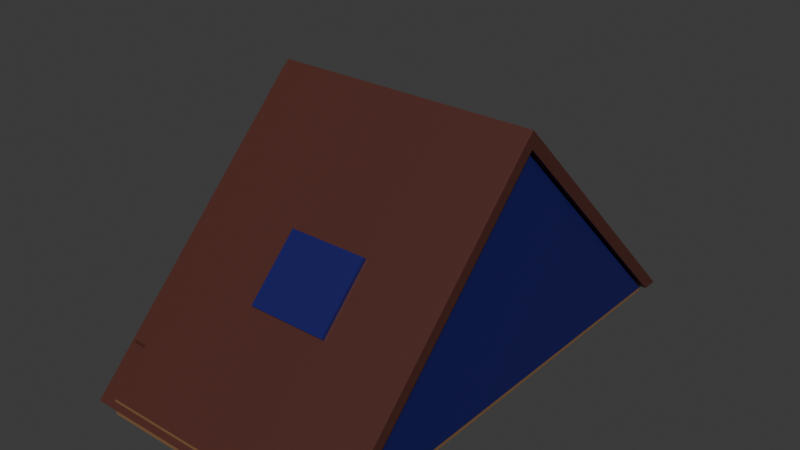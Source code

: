 # Source: PlayerCabin.blend  (saved by Blender 4.1.24; exported with 4.5.12 LTS)
import bpy
from mathutils import Matrix  # noqa: F401  (used for matrix-valued properties, if any)

bpy.ops.wm.read_factory_settings(use_empty=True)
scene = bpy.context.scene
scene.name = 'Scene'

# ---- collections
col_collection = bpy.data.collections.new('Collection'); scene.collection.children.link(col_collection)

# ---- materials (node trees are filled in below, after node groups)
mat_wood = bpy.data.materials.new('Wood')
mat_roof = bpy.data.materials.new('Roof')
mat_solar_panel = bpy.data.materials.new('Solar panel')

# ---- material node trees
mat_wood.use_nodes = True; mat_wood.node_tree.nodes.clear()
_N = mat_wood.node_tree.nodes; _L = mat_wood.node_tree.links
n0 = _N.new('ShaderNodeBsdfPrincipled'); n0.name = 'Principled BSDF'; n0.location = (-179, 452)
n0.inputs[0].default_value = (0.2264, 0.1187, 0.05114, 1.0)
n1 = _N.new('ShaderNodeOutputMaterial'); n1.name = 'Material Output'; n1.location = (190, 461)
_L.new(n0.outputs[0], n1.inputs[0])
n1.is_active_output = True
mat_roof.use_nodes = True; mat_roof.node_tree.nodes.clear()
_N = mat_roof.node_tree.nodes; _L = mat_roof.node_tree.links
n0 = _N.new('ShaderNodeBsdfPrincipled'); n0.name = 'Principled BSDF'; n0.location = (10, 300)
n0.inputs[0].default_value = (0.08066, 0.02271, 0.01674, 1.0)
n1 = _N.new('ShaderNodeOutputMaterial'); n1.name = 'Material Output'; n1.location = (300, 300)
_L.new(n0.outputs[0], n1.inputs[0])
n1.is_active_output = True
mat_solar_panel.use_nodes = True; mat_solar_panel.node_tree.nodes.clear()
_N = mat_solar_panel.node_tree.nodes; _L = mat_solar_panel.node_tree.links
n0 = _N.new('ShaderNodeBsdfPrincipled'); n0.name = 'Principled BSDF'; n0.location = (10, 300)
n0.inputs[0].default_value = (0.00693, 0.006503, 0.1181, 1.0)
n1 = _N.new('ShaderNodeOutputMaterial'); n1.name = 'Material Output'; n1.location = (300, 300)
_L.new(n0.outputs[0], n1.inputs[0])
n1.is_active_output = True

# ---- world
world_world = bpy.data.worlds.new('World'); scene.world = world_world
world_world.use_nodes = True; world_world.node_tree.nodes.clear()
_N = world_world.node_tree.nodes; _L = world_world.node_tree.links
n0 = _N.new('ShaderNodeOutputWorld'); n0.name = 'World Output'; n0.location = (300, 300)
n1 = _N.new('ShaderNodeBackground'); n1.name = 'Background'; n1.location = (10, 300)
n1.inputs[0].default_value = (0.05088, 0.05088, 0.05088, 1.0)
_L.new(n1.outputs[0], n0.inputs[0])
n0.is_active_output = True
world_world.color = (0.05088, 0.05088, 0.05088)
world_world.use_sun_shadow = False
world_world.sun_shadow_jitter_overblur = 0.0

# ---- meshes
me_cube = bpy.data.meshes.new('Cube')
me_cube.from_pydata([(-1.0, -1.0, -1.0), (-1.0, -1.0, 1.0), (-1.0, 1.0, -1.0), (-1.0, 1.0, 1.0), (1.0, -1.0, -1.0), (1.0, -1.0, 1.0), (1.0, 1.0, -1.0), (1.0, 1.0, 1.0), (0.7937, 0.9576, 0.3401), (-1.106, 0.7626, 6.399), (1.04, 0.9576, 0.3401), (-1.106, 0.6395, 9.933), (-1.106, 0.5193, 13.16), (-1.106, 0.3964, 16.58), (-1.106, 0.2784, 20.47), (-1.106, 0.1567, 23.96), (-1.106, -0.05945, 8.112), (-1.106, 0.0495, 28.28), (-1.106, 0.02694, 8.112), (-1.106, 0.02694, 29.9), (-1.106, -0.08443, 26.82), (-1.106, -0.1818, 23.96), (-1.106, -0.2819, 19.79), (-1.106, -0.3917, 16.22), (-1.106, -0.5115, 13.16), (-1.106, -0.8482, 5.99), (1.082, -0.02132, 32.17), (-1.106, -0.6232, 9.933), (-1.106, -0.7618, 5.99), (1.082, 0.01421, 33.31), (-1.135, -0.01022, 32.66), (-1.003, -0.8482, 5.99), (-1.072, 0.9576, 0.3401), (-1.135, -0.02132, 32.17), (-1.135, 0.02532, 31.52), (-0.8255, 0.9576, 0.3401), (-1.135, 0.01421, 33.31), (1.082, -0.01022, 32.66), (1.082, 0.02532, 31.52), (-1.072, -0.9444, 0.3401), (-1.072, 0.006591, 30.92), (-0.8255, 0.006591, 30.92), (-0.8255, -0.9444, 0.3401), (1.082, -0.008148, 32.6), (-1.135, -0.008148, 32.6), (-1.09, 0.01214, 31.1), (-1.135, 0.01214, 31.1), (1.082, 0.01214, 31.1), (-1.072, -0.8482, 0.3401), (-1.072, -0.8482, 3.435), (-1.072, -0.7618, 5.99), (-1.072, -0.7687, 5.99), (-1.072, -0.7618, 0.3401), (-1.003, -0.7618, 0.3401), (-1.003, -0.8482, 0.3401), (-1.106, -0.8398, 5.99), (-1.106, -0.8482, 5.72), (-1.003, -0.8398, 5.99), (-1.003, -0.8482, 5.72), (-1.106, -0.8482, 3.435), (-1.106, -0.7687, 5.99), (-1.072, -0.6461, 9.933), (-1.072, -0.7096, 7.892), (-1.072, -0.6232, 0.3401), (-1.072, -0.7096, 0.3401), (-1.072, -0.6232, 9.933), (-1.003, -0.7096, 0.3401), (-1.003, -0.6232, 0.3401), (-1.106, -0.7096, 7.892), (-1.106, -0.6461, 9.933), (-1.072, -0.5458, 13.16), (-1.072, -0.5978, 11.48), (-1.072, -0.5115, 0.3401), (-1.072, -0.5978, 0.3401), (-1.072, -0.5115, 13.16), (-1.003, -0.5115, 0.3401), (-1.003, -0.5978, 0.3401), (-1.106, -0.5978, 11.48), (-1.106, -0.5458, 13.16), (-1.072, -0.4781, 15.34), (-1.072, -0.4504, 16.22), (-1.072, -0.3917, 0.3401), (-1.072, -0.4781, 0.3401), (-1.072, -0.3917, 16.22), (-1.003, -0.4781, 0.3401), (-1.003, -0.3917, 0.3401), (-1.106, -0.4781, 15.34), (-1.106, -0.4504, 16.22), (-1.072, -0.3395, 19.79), (-1.072, -0.3683, 18.86), (-1.072, -0.2819, 0.3401), (-1.072, -0.3683, 0.3401), (-1.072, -0.2819, 19.79), (-1.003, -0.2819, 0.3401), (-1.003, -0.3683, 0.3401), (-1.106, -0.3683, 18.86), (-1.106, -0.3395, 19.79), (-1.072, -0.2682, 22.08), (-1.072, -0.1818, 23.96), (-1.072, -0.2097, 23.96), (-1.072, -0.1818, 0.3401), (-1.072, -0.2682, 0.3401), (-1.003, -0.2682, 0.3401), (-1.003, -0.1818, 0.3401), (-1.106, -0.2682, 22.08), (-1.106, -0.2097, 23.96), (-1.072, -0.121, 26.82), (-1.072, -0.1708, 25.21), (-1.072, -0.08443, 0.3401), (-1.072, -0.1708, 0.3401), (-1.072, -0.08443, 26.82), (-1.003, -0.08443, 0.3401), (-1.003, -0.1708, 0.3401), (-1.106, -0.1708, 25.21), (-1.106, -0.121, 26.82), (-1.072, -0.02508, 29.9), (-1.072, -0.05945, 28.79), (-1.072, 0.02694, 8.112), (-1.072, -0.05945, 8.112), (-1.072, 0.02694, 29.9), (-1.106, -0.05945, 28.79), (-1.106, -0.02508, 29.9), (-1.072, 0.1359, 26.76), (-1.072, 0.08849, 28.28), (-1.072, 0.0495, 28.28), (-1.072, 0.1359, 0.3401), (-1.072, 0.0495, 0.3401), (-1.003, 0.1359, 26.76), (-1.003, 0.08849, 28.28), (-1.003, 0.1359, 0.3401), (-1.003, 0.0495, 0.3401), (-1.106, 0.1359, 27.12), (-1.106, 0.0996, 28.28), (-1.094, 0.0996, 28.28), (-1.003, 0.0996, 28.28), (-1.003, 0.1359, 27.12), (-1.072, 0.2431, 0.3401), (-1.072, 0.1567, 0.3401), (-1.072, 0.2431, 23.31), (-1.072, 0.2229, 23.96), (-1.072, 0.1567, 23.96), (-1.003, 0.2229, 23.96), (-1.003, 0.2431, 23.31), (-1.003, 0.1567, 0.3401), (-1.003, 0.2431, 0.3401), (-1.106, 0.2431, 23.67), (-1.106, 0.234, 23.96), (-1.003, 0.234, 23.96), (-1.003, 0.2431, 23.67), (-1.072, 0.3648, 0.3401), (-1.072, 0.2784, 0.3401), (-1.072, 0.2784, 20.47), (-1.072, 0.3648, 19.4), (-1.072, 0.3316, 20.47), (-1.003, 0.3316, 20.47), (-1.003, 0.3648, 19.4), (-1.003, 0.3648, 0.3401), (-1.003, 0.2784, 0.3401), (-1.106, 0.3648, 19.76), (-1.106, 0.3428, 20.47), (-1.003, 0.3428, 20.47), (-1.003, 0.3648, 19.76), (-1.072, 0.4828, 0.3401), (-1.072, 0.3964, 0.3401), (-1.072, 0.4828, 15.61), (-1.072, 0.4526, 16.58), (-1.072, 0.3964, 16.58), (-1.003, 0.4526, 16.58), (-1.003, 0.4828, 15.61), (-1.003, 0.4828, 0.3401), (-1.003, 0.3964, 0.3401), (-1.106, 0.4828, 15.96), (-1.106, 0.4637, 16.58), (-1.003, 0.4637, 16.58), (-1.003, 0.4828, 15.96), (-1.072, 0.6057, 0.3401), (-1.072, 0.5193, 0.3401), (-1.072, 0.6057, 11.66), (-1.072, 0.5589, 13.16), (-1.072, 0.5193, 13.16), (-1.003, 0.5589, 13.16), (-1.003, 0.6057, 11.66), (-1.003, 0.6057, 0.3401), (-1.003, 0.5193, 0.3401), (-1.106, 0.6057, 12.01), (-1.106, 0.57, 13.16), (-1.003, 0.57, 13.16), (-1.003, 0.6057, 12.01), (-1.072, 0.7259, 0.3401), (-1.072, 0.6395, 0.3401), (-1.072, 0.6593, 9.933), (-1.072, 0.6395, 9.933), (-1.072, 0.7259, 7.791), (-1.003, 0.7259, 7.791), (-1.003, 0.6593, 9.933), (-1.003, 0.6395, 0.3401), (-1.003, 0.7259, 0.3401), (-1.106, 0.7259, 8.148), (-1.106, 0.6704, 9.933), (-1.003, 0.6704, 9.933), (-1.003, 0.7259, 8.148), (-1.072, 0.849, 0.3401), (-1.072, 0.7626, 0.3401), (-1.072, 0.7692, 6.399), (-1.072, 0.7626, 6.399), (-1.072, 0.849, 3.832), (-1.003, 0.7692, 6.399), (-1.003, 0.849, 3.832), (-1.003, 0.849, 0.3401), (-1.003, 0.7626, 0.3401), (-1.106, 0.849, 4.189), (-1.106, 0.7803, 6.399), (-1.003, 0.7803, 6.399), (-1.003, 0.849, 4.189), (0.7937, -0.9444, 0.3401), (1.04, -0.9444, 0.3401), (0.7937, 0.006591, 30.92), (1.04, 0.006591, 30.92), (-1.149, -0.1543, 11.46), (-1.149, 0.1117, 11.46), (-1.046, -0.1543, 11.46), (-1.046, 0.1117, 11.46), (0.3769, -0.6446, 12.99), (0.3775, -0.4272, 19.98), (-0.2806, -0.6442, 12.99), (-0.2801, -0.4268, 19.98), (0.377, -0.6008, 11.58), (0.3776, -0.3834, 18.57), (-0.2805, -0.6003, 11.58), (-0.28, -0.383, 18.57), (0.3775, 0.6124, 11.58), (0.3769, 0.395, 18.57), (-0.2801, 0.6128, 11.58), (-0.2806, 0.3955, 18.57), (0.3776, 0.6563, 12.99), (0.377, 0.4389, 19.98), (-0.28, 0.6567, 12.99), (-0.2805, 0.4393, 19.98), (1.082, -0.9471, 0.2554), (1.042, -0.9471, 0.2554), (1.082, -1.018, 0.2554), (0.8051, -0.9471, 0.2554), (-0.7496, -0.9471, 0.2554), (-1.074, -0.9471, 0.2554), (-1.003, 0.4507, 0.2554), (-1.003, 0.3964, 0.2554), (-1.003, -0.1818, 0.2554), (-1.003, -0.2682, 0.2554), (-1.003, -0.4781, 0.2554), (-1.131, -1.018, 0.2554), (-1.003, 0.2784, 0.2554), (-1.003, -0.3917, 0.2554), (-1.003, -0.2819, 0.2554), (-1.003, -0.1708, 0.2554), (-1.003, 0.0495, 0.2554), (-1.003, 0.128, 0.2554), (-1.003, 0.1359, 0.2554), (-1.003, -0.08443, 0.2554), (-1.003, 0.1567, 0.2554), (-1.003, 0.2397, 0.2554), (-1.003, 0.3648, 0.2554), (-1.003, 0.2431, 0.2554), (-1.003, -0.8482, 0.2554), (-1.003, -0.7618, 0.2554), (-1.003, -0.7096, 0.2554), (-1.003, -0.6232, 0.2554), (-1.003, -0.5978, 0.2554), (-1.003, -0.5115, 0.2554), (-1.003, -0.3683, 0.2554), (-1.106, 0.4828, 0.2554), (-1.106, 0.0495, 0.2554), (-1.106, 0.3964, 0.2554), (-1.106, -0.1708, 0.2554), (-1.046, 0.1117, 0.2554), (-1.046, -0.1543, 0.2554), (-1.149, -0.1543, 0.2554), (-1.149, 0.1117, 0.2554), (-1.106, -0.5978, 0.2554), (-1.106, -0.7618, 0.2554), (-1.123, -0.9471, 0.2554), (-1.135, -1.018, 0.2554), (-1.135, -1.018, 0.2554), (-1.106, 0.1638, 0.2554), (-1.106, 0.1567, 0.2554), (-1.106, 0.2431, 0.2554), (-1.135, -0.9471, 0.2554), (-1.106, 0.1359, 0.2554), (-1.106, 0.3648, 0.2554), (-1.106, 0.2784, 0.2554), (-1.106, -0.08443, 0.2554), (-1.106, -0.1818, 0.2554), (-1.106, -0.2682, 0.2554), (-1.106, -0.2819, 0.2554), (-1.106, -0.3683, 0.2554), (-1.106, -0.3917, 0.2554), (-1.106, -0.4781, 0.2554), (-1.106, -0.5115, 0.2554), (-1.13, -0.9471, 0.2554), (-1.106, -0.6232, 0.2554), (-1.127, -0.9471, 0.2554), (-1.106, -0.7096, 0.2554), (-1.106, -0.8482, 0.2554), (1.082, 1.042, 0.2554), (1.082, 0.9714, 0.2554), (0.5363, 0.9714, 0.2554), (-1.135, 1.042, 0.2554), (-1.003, 0.4828, 0.2554), (-1.003, 0.5193, 0.2554), (-1.003, 0.6057, 0.2554), (-1.003, 0.849, 0.2554), (-1.003, 0.7626, 0.2554), (-1.003, 0.7259, 0.2554), (-1.106, 0.6057, 0.2554), (-1.003, 0.6395, 0.2554), (-1.003, 0.7169, 0.2554), (-1.106, 0.7259, 0.2554), (-1.106, 0.849, 0.2554), (-1.106, 0.6395, 0.2554), (-1.106, 0.7626, 0.2554), (-1.106, 0.5193, 0.2554), (-1.135, 0.9714, 0.2554)], [], [(0, 1, 3, 2), (2, 3, 7, 6), (6, 7, 5, 4), (4, 5, 1, 0), (2, 6, 4, 0), (7, 3, 1, 5), (39, 49, 48), (189, 175, 177, 190, 191), (202, 188, 192, 203, 204), (32, 201, 205), (179, 176, 162, 164, 178), (166, 163, 149, 152, 165), (151, 150, 136, 138, 153), (140, 137, 125, 122, 139), (119, 115, 40, 123, 124, 126, 108, 110, 106, 116, 118, 117), (107, 109, 100, 98, 99), (97, 101, 90, 92, 88), (89, 91, 81, 83, 80), (79, 82, 72, 74, 70), (71, 73, 63, 65, 61), (62, 64, 52, 50, 51), (203, 192, 193, 194, 190, 177, 181, 180, 178, 164, 168, 167, 165, 152, 155, 154, 153, 138, 142, 141, 139, 122, 127, 128, 123, 40, 41, 35, 32, 205, 207, 206), (42, 35, 41), (201, 32, 35, 42, 39, 48, 54, 53, 52, 64, 66, 67, 63, 73, 76, 75, 72, 82, 84, 85, 81, 91, 94, 93, 90, 101, 102, 103, 100, 109, 112, 111, 108, 126, 130, 129, 125, 137, 143, 144, 136, 150, 157, 156, 149, 163, 170, 169, 162, 176, 183, 182, 175, 189, 195, 196, 188, 202, 209, 208), (33, 46, 285, 281, 280, 30, 44), (33, 44, 34, 46), (30, 37, 43, 44), (47, 38, 43, 26), (58, 56, 249, 240, 37, 30, 55, 57), (30, 280, 249, 56, 55), (113, 107, 99, 105, 104, 97, 88, 96, 95, 89, 80, 87, 86, 79, 70, 78, 77, 71, 61, 69, 68, 62, 51, 60, 59, 49, 39, 243, 279, 299, 297, 285, 46, 45, 40, 115, 121, 120, 116, 106, 114), (47, 238, 239, 215, 217), (38, 47, 303, 302, 29, 43), (43, 29, 36, 44), (133, 45, 46, 132), (132, 46, 320, 304, 303, 47, 45, 133, 134, 135, 147, 148, 160, 161, 173, 174, 186, 187, 199, 200, 212, 213, 210, 211, 197, 198, 184, 185, 171, 172, 158, 159, 145, 146, 131), (212, 200, 197, 211), (199, 187, 184, 198), (186, 174, 171, 185), (173, 161, 158, 172), (160, 148, 145, 159), (147, 135, 131, 146), (36, 29, 302, 305), (59, 60, 28, 278, 301), (55, 56, 25), (52, 53, 263, 278, 28, 50), (31, 58, 57), (54, 262, 263, 53), (58, 31, 25, 56), (48, 49, 59, 301, 262, 54), (55, 25, 31, 57), (51, 50, 28, 60), (68, 69, 27, 298, 300), (63, 67, 265, 298, 27, 65), (66, 264, 265, 67), (64, 62, 68, 300, 264, 66), (61, 65, 27, 69), (78, 24, 296, 277, 77), (72, 75, 267, 296, 24, 74), (76, 266, 267, 75), (73, 71, 77, 277, 266, 76), (74, 24, 78, 70), (86, 87, 23, 294, 295), (81, 85, 251, 294, 23, 83), (84, 248, 251, 85), (82, 79, 86, 295, 248, 84), (80, 83, 23, 87), (96, 22, 292, 293, 95), (90, 93, 252, 292, 22, 92), (94, 268, 252, 93), (91, 89, 95, 293, 268, 94), (88, 92, 22, 96), (105, 21, 290, 291, 104), (100, 103, 246, 290, 21, 98), (102, 247, 246, 103), (101, 97, 104, 291, 247, 102), (99, 98, 21, 105), (113, 114, 20, 289, 272), (108, 111, 257, 289, 20, 110), (112, 253, 257, 111), (109, 107, 113, 272, 253, 112), (106, 110, 20, 114), (121, 19, 18, 16, 120), (18, 19, 119, 117), (120, 16, 118, 116), (118, 16, 18, 117), (115, 119, 19, 121), (132, 131, 286, 270, 17), (131, 135, 127, 122, 125, 129, 256, 286), (128, 127, 135, 134), (130, 254, 255, 256, 129), (126, 124, 17, 270, 254, 130), (17, 124, 123, 128, 134, 133, 132), (146, 145, 284, 282, 283, 15), (145, 148, 142, 138, 136, 144, 261, 284), (148, 147, 141, 142), (143, 258, 259, 261, 144), (137, 140, 15, 283, 258, 143), (146, 15, 140, 139, 141, 147), (158, 287, 288, 14, 159), (158, 161, 155, 152, 149, 156, 260, 287), (161, 160, 154, 155), (157, 250, 260, 156), (150, 151, 14, 288, 250, 157), (159, 14, 151, 153, 154, 160), (171, 269, 271, 13, 172), (171, 174, 168, 164, 162, 169, 306, 269), (167, 168, 174, 173), (170, 245, 244, 306, 169), (163, 166, 13, 271, 245, 170), (172, 13, 166, 165, 167, 173), (184, 187, 181, 177, 175, 182, 308, 312), (187, 186, 180, 181), (183, 307, 308, 182), (176, 179, 12, 319, 307, 183), (185, 12, 179, 178, 180, 186), (197, 200, 193, 192, 188, 196, 311, 315), (194, 193, 200, 199), (195, 313, 314, 311, 196), (191, 11, 317, 313, 195, 189), (198, 11, 191, 190, 194, 199), (213, 207, 205, 201, 208, 309, 316, 210), (213, 212, 206, 207), (209, 310, 309, 208), (204, 9, 318, 310, 209, 202), (211, 9, 204, 203, 206, 212), (8, 214, 216), (10, 8, 216, 217), (215, 10, 217), (214, 8, 10, 215), (221, 219, 218, 220), (222, 223, 225, 224), (224, 225, 229, 228), (228, 229, 227, 226), (226, 227, 223, 222), (224, 228, 226, 222), (229, 225, 223, 227), (230, 231, 233, 232), (232, 233, 237, 236), (236, 237, 235, 234), (234, 235, 231, 230), (232, 236, 234, 230), (237, 233, 231, 235), (274, 273, 221, 220), (316, 318, 9, 211, 210), (305, 320, 46, 34, 44, 36), (281, 285, 297, 299, 279, 243, 242, 241, 239, 238, 240, 249, 280), (295, 294, 251, 248), (293, 292, 252, 268), (291, 290, 246, 247), (267, 266, 277, 296), (265, 264, 300, 298), (263, 262, 301, 278), (271, 269, 306, 244, 245), (319, 312, 308, 307), (317, 315, 311, 314, 313), (318, 316, 309, 310), (320, 305, 302, 303, 304), (260, 250, 288, 287), (261, 259, 258, 283, 282, 284), (240, 238, 47, 26, 43, 37), (275, 274, 220, 218), (273, 276, 219, 221), (315, 317, 11, 198, 197), (312, 319, 12, 185, 184), (239, 241, 242, 243, 39, 42, 41, 40, 45, 47, 217, 216, 214, 215), (276, 275, 218, 219)])
me_cube.polygons.foreach_set('material_index', [0, 0, 0, 0, 0, 0, 0, 0, 0, 0, 0, 0, 0, 0, 0, 0, 0, 0, 0, 0, 0, 0, 0, 25441, 1, 1, 1, 1, 1, 1, 1, 1, 1, 1, 1, 1, 1, 1, 1, 1, 1, 1, 1, 1, 1, 1, 1, 1, 1, 1, 1, 1, 1, 1, 1, 1, 1, 1, 1, 1, 1, 1, 1, 1, 1, 1, 1, 1, 1, 1, 1, 1, 1, 1, 1, 1, 1, 1, 1, 1, 1, 1, 1, 1, 1, 1, 1, 1, 1, 1, 1, 1, 1, 1, 1, 1, 1, 1, 1, 1, 1, 1, 1, 1, 1, 1, 1, 1, 1, 1, 1, 1, 1, 1, 1, 1, 1, 1, 1, 1, 1, 1, 1, 1, 1, 1, 859, 859, 859, 25441, 0, 2, 2, 2, 2, 2, 2, 2, 2, 2, 2, 2, 2, 0, 1, 1, 0, 0, 0, 0, 0, 0, 0, 0, 0, 0, 0, 0, 0, 0, 1, 0, 0, 1, 1, 1, 0])
_uv = me_cube.uv_layers.new(name='UVMap')
_uv.uv.foreach_set('vector', [0.5863, 0.4833, 0.5863, 0.4228, 0.6468, 0.4228, 0.6468, 0.4833, 0.5863, 0.5438, 0.5863, 0.4833, 0.6468, 0.4833, 0.6468, 0.5438, 0.5863, 0.6042, 0.5863, 0.5438, 0.6468, 0.5438, 0.6468, 0.6042, 0.5863, 0.6647, 0.5863, 0.6042, 0.6468, 0.6042, 0.6468, 0.6647, 0.6865, 0.06047, 0.6261, 0.06047, 0.6261, 6.713e-10, 0.6865, 5.958e-09, 0.6865, 0.1209, 0.6261, 0.1209, 0.6261, 0.06047, 0.6865, 0.06047, 0.5863, 0.7582, 0.5892, 0.6647, 0.5892, 0.7582, 0.6938, 0.6809, 0.6928, 0.6809, 0.6928, 0.3388, 0.6944, 0.3909, 0.6938, 0.3909, 0.6858, 0.685, 0.6847, 0.685, 0.6847, 0.4598, 0.686, 0.5019, 0.6858, 0.5019, 0.7442, 0.763, 0.7409, 0.763, 0.7409, 0.6574, 0.755, 0.07403, 0.755, 0.4616, 0.7538, 0.4616, 0.7538, -8.237e-09, 0.7562, 0.07403, 0.6592, 0.2063, 0.6592, 0.6972, 0.6582, 0.6972, 0.6582, 0.1209, 0.6609, 0.2063, 0.7367, 0.0861, 0.7367, 0.6946, 0.7356, 0.6946, 0.7356, 6.641e-09, 0.7383, 0.0861, 0.7196, 0.08457, 0.7196, 0.7988, 0.7189, 0.7988, 0.7189, 5.184e-09, 0.7216, 0.08457, 0.5844, 0.03079, 0.5828, 0.03079, 0.5837, 1.154e-07, 0.5863, 0.07961, 0.5851, 0.07961, 0.5863, 0.9245, 0.5823, 0.9245, 0.5812, 0.124, 0.58, 0.124, 0.5818, 0.0642, 0.5827, 0.6895, 0.5853, 0.6895, 0.7677, -1.38e-09, 0.7677, 0.752, 0.7674, 0.752, 0.7674, 0.03781, 0.7665, 0.03781, 0.743, 0.0, 0.743, 0.6574, 0.7426, 0.6574, 0.7426, 0.06935, 0.7409, 0.06935, 0.7455, -1.199e-09, 0.7455, 0.5601, 0.7448, 0.5601, 0.7448, 0.07985, 0.743, 0.07985, 0.7665, 0.0, 0.7665, 0.4534, 0.7655, 0.4534, 0.7655, 0.06581, 0.7645, 0.06581, 0.7759, 0.0, 0.7759, 0.3369, 0.7752, 0.3369, 0.7752, 0.04688, 0.7745, 0.04688, 0.6478, 0.188, 0.6478, 0.4163, 0.6462, 0.4163, 0.6462, 0.2455, 0.646, 0.2455, 0.5726, 0.7416, 0.5726, 0.6996, 0.5747, 0.6996, 0.5747, 0.6347, 0.5726, 0.6347, 0.5726, 0.5827, 0.5747, 0.5827, 0.5747, 0.5372, 0.5726, 0.5372, 0.5726, 0.4631, 0.5747, 0.4631, 0.5747, 0.4337, 0.5726, 0.4337, 0.5726, 0.3484, 0.5747, 0.3484, 0.5747, 0.3161, 0.5726, 0.3161, 0.5726, 0.23, 0.5747, 0.23, 0.5747, 0.2104, 0.5726, 0.2104, 0.5726, 0.1258, 0.5747, 0.1258, 0.5747, 0.07965, 0.5726, 0.07965, 0.5726, -7.608e-09, 0.58, -6.957e-09, 0.58, 0.9249, 0.5726, 0.9249, 0.5726, 0.8193, 0.5747, 0.8193, 0.5747, 0.7416, 0.5652, 0.9245, 0.5077, 0.9245, 0.5364, 1.077e-08, 0.641, 0.4128, 0.641, 0.416, 0.6335, 0.416, 0.6335, 0.3585, 0.641, 0.3585, 0.641, 0.3614, 0.6389, 0.3614, 0.6389, 0.3641, 0.641, 0.3641, 0.641, 0.3656, 0.6389, 0.3656, 0.6389, 0.3683, 0.641, 0.3683, 0.641, 0.369, 0.6389, 0.369, 0.6389, 0.3716, 0.641, 0.3716, 0.641, 0.3726, 0.6389, 0.3726, 0.6389, 0.3753, 0.641, 0.3753, 0.641, 0.376, 0.6389, 0.376, 0.6389, 0.3786, 0.641, 0.3786, 0.641, 0.379, 0.6389, 0.379, 0.6389, 0.3816, 0.641, 0.3816, 0.641, 0.3819, 0.6389, 0.3819, 0.6389, 0.3845, 0.641, 0.3845, 0.641, 0.3886, 0.6389, 0.3886, 0.6389, 0.3912, 0.641, 0.3912, 0.641, 0.3918, 0.6389, 0.3918, 0.6389, 0.3944, 0.641, 0.3944, 0.641, 0.3955, 0.6389, 0.3955, 0.6389, 0.3981, 0.641, 0.3981, 0.641, 0.3991, 0.6389, 0.3991, 0.6389, 0.4017, 0.641, 0.4017, 0.641, 0.4028, 0.6389, 0.4028, 0.6389, 0.4054, 0.641, 0.4054, 0.641, 0.4064, 0.6389, 0.4064, 0.6389, 0.409, 0.641, 0.409, 0.641, 0.4102, 0.6389, 0.4102, 0.6389, 0.4128, 0.3905, 0.0345, 0.3905, 0.06705, 0.3325, 0.9981, 0.3304, 0.9981, 0.3304, 0.9981, 0.3913, 0.01969, 0.3913, 0.02171, 0.3905, 0.0345, 0.3913, 0.02171, 0.3913, 0.05426, 0.3905, 0.06705, 0.5935, 0.7317, 0.5935, 0.6647, 0.5955, 0.6647, 0.5955, 0.7317, 0.2702, 0.06705, 0.2695, 0.05426, 0.2695, 0.02171, 0.2702, 0.0345, 0.1301, 0.815, 0.1332, 0.815, 0.1339, 0.9803, 0.06703, 0.9803, 0.06703, 1.012e-08, 0.1341, 2.024e-08, 0.1332, 0.8068, 0.1301, 0.8068, 0.1341, 2.024e-08, 0.1341, 0.9803, 0.1339, 0.9803, 0.1332, 0.815, 0.1332, 0.8068, 0.202, 0.1779, 0.203, 0.1779, 0.203, 0.2158, 0.202, 0.2158, 0.202, 0.2726, 0.203, 0.2726, 0.203, 0.342, 0.202, 0.342, 0.202, 0.37, 0.203, 0.37, 0.203, 0.4499, 0.202, 0.4499, 0.202, 0.4767, 0.203, 0.4767, 0.203, 0.5426, 0.202, 0.5426, 0.202, 0.5932, 0.203, 0.5932, 0.203, 0.6401, 0.202, 0.6401, 0.202, 0.7019, 0.203, 0.7019, 0.203, 0.7594, 0.202, 0.7594, 0.202, 0.8367, 0.203, 0.8367, 0.203, 0.9303, 0.2029, 0.9329, 0.2014, 0.9329, 0.2013, 0.9329, 0.2012, 0.9329, 0.2011, 0.9329, 0.2011, -1.758e-08, 0.2024, -1.77e-08, 0.203, 0.0054, 0.203, 0.0362, 0.202, 0.0362, 0.202, 0.06963, 0.203, 0.06963, 0.203, 0.1295, 0.202, 0.1295, 0.2681, -2.344e-08, 0.2681, 0.9329, 0.2669, 0.9329, 0.2668, 0.9303, 0.2668, 0.0054, 0.2695, 0.05426, 0.2702, 0.06705, 0.2702, 0.9999, 0.2681, 1.0, 0.2681, -3.262e-09, 0.2695, 0.02171, 0.6478, 0.188, 0.6261, 0.188, 0.6261, 0.1209, 0.6478, 0.1209, 0.7384, 0.7438, 0.7383, 0.6587, 0.7396, 0.6587, 0.7387, 0.7438, 0.2002, 0.08505, 0.2011, 1.758e-08, 0.2011, 0.9329, 0.1505, 0.9329, 0.1341, 0.9329, 0.1341, 1.172e-08, 0.1997, 1.746e-08, 0.1998, 0.08505, 0.1971, 0.08505, 0.1971, 0.1204, 0.1971, 0.2158, 0.1971, 0.2246, 0.1971, 0.3215, 0.1971, 0.343, 0.1971, 0.4391, 0.1971, 0.4577, 0.1971, 0.5426, 0.1971, 0.5773, 0.1971, 0.6401, 0.1971, 0.6942, 0.1971, 0.747, 0.1971, 0.8139, 0.2002, 0.8139, 0.2002, 0.747, 0.2002, 0.6942, 0.2002, 0.6401, 0.2002, 0.5773, 0.2002, 0.5426, 0.2002, 0.4577, 0.2002, 0.4391, 0.2002, 0.343, 0.2002, 0.3215, 0.2002, 0.2246, 0.2002, 0.2158, 0.2002, 0.1204, 0.1971, 0.747, 0.1971, 0.6942, 0.2002, 0.6942, 0.2002, 0.747, 0.1971, 0.6401, 0.1971, 0.5773, 0.2002, 0.5773, 0.2002, 0.6401, 0.1971, 0.5426, 0.1971, 0.4577, 0.2002, 0.4577, 0.2002, 0.5426, 0.6609, 0.7106, 0.6609, 0.6144, 0.664, 0.6144, 0.664, 0.7106, 0.1971, 0.3215, 0.1971, 0.2246, 0.2002, 0.2246, 0.2002, 0.3215, 0.7242, 0.7554, 0.7242, 0.66, 0.7273, 0.66, 0.7273, 0.7554, 8.65e-08, 7.562e-15, 0.06703, 5.86e-09, 0.06703, 1.0, -9.228e-10, 1.0, 0.7744, 0.5852, 0.7768, 0.5079, 0.7771, 0.5079, 0.7771, 0.6813, 0.7744, 0.6813, 0.6443, 0.4046, 0.6443, 0.4128, 0.6441, 0.4046, 0.653, 0.7667, 0.6551, 0.7667, 0.6551, 0.7692, 0.652, 0.7692, 0.652, 0.5959, 0.653, 0.5959, 0.6446, 0.4046, 0.6443, 0.4128, 0.6443, 0.4046, 0.6007, 0.6647, 0.6032, 0.6647, 0.6032, 0.6673, 0.6007, 0.6673, 0.641, 0.4128, 0.641, 0.4046, 0.6441, 0.4046, 0.6441, 0.4128, 0.7293, 0.7046, 0.7293, 0.6111, 0.7304, 0.6111, 0.7304, 0.7072, 0.7273, 0.7072, 0.7273, 0.7046, 0.6409, 0.4223, 0.6407, 0.4223, 0.6407, 0.4191, 0.6409, 0.4191, 0.6407, 0.416, 0.6409, 0.416, 0.6409, 0.4171, 0.6407, 0.4171, 0.7619, 0.4518, 0.7638, 0.3901, 0.7645, 0.3901, 0.7645, 0.6827, 0.7619, 0.6827, 0.6795, 0.7498, 0.6816, 0.7498, 0.6816, 0.7524, 0.6785, 0.7524, 0.6785, 0.4598, 0.6795, 0.4598, 0.6456, 0.3834, 0.643, 0.3834, 0.643, 0.3808, 0.6456, 0.3808, 0.7698, 0.2283, 0.7698, 0.0, 0.7708, 0.0, 0.7708, 0.2309, 0.7677, 0.2309, 0.7677, 0.2283, 0.6435, 0.3726, 0.6442, 0.3726, 0.6442, 0.3736, 0.6435, 0.3736, 0.7634, 0.0, 0.7645, 0.0, 0.7645, 0.3901, 0.7619, 0.3901, 0.7619, 0.05063, 0.6876, 0.7264, 0.6897, 0.7264, 0.6897, 0.729, 0.6865, 0.729, 0.6865, 0.3388, 0.6876, 0.3388, 0.6422, 0.3921, 0.6447, 0.3921, 0.6447, 0.3947, 0.6422, 0.3947, 0.7528, 0.6924, 0.7528, 0.3555, 0.7538, 0.3555, 0.7538, 0.6949, 0.7507, 0.6949, 0.7507, 0.6924, 0.6445, 0.3726, 0.6435, 0.3726, 0.6435, 0.3716, 0.6445, 0.3716, 0.7481, 0.02685, 0.749, 7.81e-09, 0.7507, 7.966e-09, 0.7507, 0.4828, 0.7481, 0.4828, 0.6561, 0.6011, 0.6582, 0.6011, 0.6582, 0.6037, 0.6551, 0.6037, 0.6551, 0.1209, 0.6561, 0.1209, 0.643, 0.3834, 0.6456, 0.3834, 0.6456, 0.386, 0.643, 0.386, 0.6499, 0.5743, 0.6499, 0.1209, 0.6509, 0.1209, 0.6509, 0.5769, 0.6478, 0.5769, 0.6478, 0.5743, 0.642, 0.4208, 0.642, 0.4226, 0.641, 0.4226, 0.641, 0.4208, 0.6648, 0.1209, 0.6666, 0.1209, 0.6666, 0.7115, 0.664, 0.7115, 0.664, 0.1489, 0.6764, 0.709, 0.6785, 0.709, 0.6785, 0.7115, 0.6754, 0.7115, 0.6754, 0.1209, 0.6764, 0.1209, 0.643, 0.3886, 0.6456, 0.3886, 0.6456, 0.3912, 0.643, 0.3912, 0.6713, 0.681, 0.6713, 0.1209, 0.6723, 0.1209, 0.6723, 0.6835, 0.6692, 0.6835, 0.6692, 0.681, 0.643, 0.4208, 0.643, 0.4226, 0.642, 0.4226, 0.642, 0.4208, 0.7347, 4.618e-10, 0.7356, 4.623e-10, 0.7356, 0.7168, 0.733, 0.7168, 0.733, 0.05681, 0.708, 0.7142, 0.7101, 0.7142, 0.7101, 0.7168, 0.707, 0.7168, 0.707, 4.141e-09, 0.708, 4.231e-09, 0.6109, 0.6673, 0.6083, 0.6673, 0.6083, 0.6647, 0.6109, 0.6647, 0.7262, 0.6574, 0.7262, 0.0, 0.7273, 0.0, 0.7273, 0.66, 0.7242, 0.66, 0.7242, 0.6574, 0.6422, 0.391, 0.643, 0.391, 0.643, 0.392, 0.6422, 0.392, 0.7216, 0.04844, 0.7231, 5.888e-08, 0.7242, 1.219e-09, 0.7242, 0.803, 0.7216, 0.803, 0.7018, 0.8005, 0.7039, 0.8005, 0.7039, 0.803, 0.7008, 0.803, 0.7008, 3.599e-09, 0.7018, 3.689e-09, 0.6456, 0.3886, 0.643, 0.3886, 0.643, 0.386, 0.6456, 0.386, 0.706, 0.752, 0.706, -3.372e-09, 0.707, -3.377e-09, 0.707, 0.7546, 0.7039, 0.7546, 0.7039, 0.752, 0.6445, 0.3705, 0.6445, 0.3716, 0.6435, 0.3716, 0.6435, 0.3705, 0.7393, -2.528e-10, 0.7409, -2.534e-10, 0.7409, 0.6587, 0.7383, 0.6587, 0.7383, 0.03341, 0.7708, 0.6587, 0.7708, 9.719e-09, 0.7718, 9.809e-09, 0.7718, 0.6587, 0.652, 0.1209, 0.652, 0.7462, 0.6509, 0.7462, 0.6509, 0.1209, 0.6435, 0.3678, 0.6445, 0.3678, 0.6445, 0.3705, 0.6435, 0.3705, 0.644, 0.4208, 0.644, 0.4224, 0.643, 0.4224, 0.643, 0.4208, 0.7147, -4.816e-09, 0.7158, 0.03528, 0.7158, 0.8474, 0.7132, 0.8474, 0.7132, -4.684e-09, 0.6977, 3.328e-09, 0.7008, 3.599e-09, 0.7008, 0.0108, 0.6987, 0.0108, 0.6987, 0.8096, 0.7008, 0.8096, 0.7008, 0.8121, 0.6977, 0.8121, 0.6416, 0.3585, 0.6412, 0.4046, 0.641, 0.3938, 0.6412, 0.3585, 0.5981, 0.6647, 0.6007, 0.6647, 0.6007, 0.6671, 0.6007, 0.6673, 0.5981, 0.6673, 0.6967, 0.8449, 0.6967, 0.0, 0.6977, 0.0, 0.6977, 0.8474, 0.6946, 0.8474, 0.6946, 0.8449, 0.6391, 0.4223, 0.6391, 0.4212, 0.6403, 0.4212, 0.6403, 0.4191, 0.6407, 0.4191, 0.6407, 0.4219, 0.6407, 0.4223, 0.7327, 6.406e-08, 0.733, 0.008821, 0.733, 0.7168, 0.7306, 0.7168, 0.7304, 0.7168, 0.7304, 6.184e-09, 0.7158, 4.912e-09, 0.7189, 5.184e-09, 0.7189, 0.0108, 0.7168, 0.0108, 0.7168, 0.7054, 0.7189, 0.7054, 0.7189, 0.708, 0.7158, 0.708, 0.643, 0.3674, 0.6432, 0.3585, 0.6435, 0.3585, 0.6432, 0.3782, 0.6058, 0.6647, 0.6083, 0.6647, 0.6083, 0.6672, 0.6083, 0.6673, 0.6058, 0.6673, 0.7122, 0.7142, 0.7122, -3.581e-09, 0.7132, -3.586e-09, 0.7132, 0.7168, 0.7101, 0.7168, 0.7101, 0.7142, 0.6445, 0.3978, 0.6422, 0.3978, 0.6422, 0.3968, 0.6442, 0.3968, 0.6442, 0.3947, 0.6445, 0.3947, 0.6692, 0.1424, 0.6692, 0.732, 0.6666, 0.732, 0.6666, 0.1209, 0.6685, 0.1209, 0.6723, 0.1209, 0.6754, 0.1209, 0.6754, 0.1317, 0.6733, 0.1317, 0.6733, 0.708, 0.6754, 0.708, 0.6754, 0.7106, 0.6723, 0.7106, 0.6427, 0.38, 0.6427, 0.3585, 0.643, 0.3585, 0.643, 0.3908, 0.5955, 0.6647, 0.5981, 0.6647, 0.5981, 0.6673, 0.5955, 0.6673, 0.7293, 0.6085, 0.7293, 0.0, 0.7304, 0.0, 0.7304, 0.6111, 0.7273, 0.6111, 0.7273, 0.6085, 0.6455, 0.3647, 0.6435, 0.3647, 0.6435, 0.3637, 0.6451, 0.3637, 0.6451, 0.3616, 0.6455, 0.3616, 0.7481, 0.01856, 0.7481, 0.4935, 0.7455, 0.4935, 0.7455, 7.509e-09, 0.7476, 6.535e-08, 0.652, 0.1209, 0.6551, 0.1209, 0.6551, 0.1317, 0.653, 0.1317, 0.653, 0.5933, 0.6551, 0.5933, 0.6551, 0.5959, 0.652, 0.5959, 0.6427, 0.3585, 0.6424, 0.3879, 0.6422, 0.3771, 0.6424, 0.3585, 0.6466, 0.4208, 0.6441, 0.4208, 0.6441, 0.4192, 0.6441, 0.4182, 0.6466, 0.4182, 0.6629, 0.6119, 0.6629, 0.1209, 0.664, 0.1209, 0.664, 0.6144, 0.6609, 0.6144, 0.6609, 0.6119, 0.6456, 0.3616, 0.6435, 0.3616, 0.6435, 0.3606, 0.6452, 0.3606, 0.6452, 0.3585, 0.6456, 0.3585, 0.7507, 7.966e-09, 0.7538, 8.237e-09, 0.7538, 0.0108, 0.7518, 0.0108, 0.7518, 0.3529, 0.7538, 0.3529, 0.7538, 0.3555, 0.7507, 0.3555, 0.6416, 0.3932, 0.6418, 0.3585, 0.6422, 0.3585, 0.6418, 0.404, 0.6109, 0.6647, 0.6135, 0.6647, 0.6135, 0.6673, 0.6109, 0.6673, 0.6917, 0.7264, 0.6917, 0.3388, 0.6928, 0.3388, 0.6928, 0.729, 0.6897, 0.729, 0.6897, 0.7264, 0.6407, 0.4191, 0.6391, 0.4191, 0.6391, 0.4181, 0.6403, 0.4181, 0.6403, 0.416, 0.6407, 0.416, 0.7455, 0.4935, 0.7486, 0.4935, 0.7486, 0.5043, 0.7465, 0.5043, 0.7465, 0.7296, 0.7486, 0.7296, 0.7486, 0.7321, 0.7455, 0.7321, 0.6471, 0.5005, 0.6471, 0.5653, 0.6468, 0.5545, 0.6468, 0.5005, 0.6456, 0.3808, 0.643, 0.3808, 0.643, 0.3784, 0.643, 0.3782, 0.6456, 0.3782, 0.6837, 0.4598, 0.6847, 0.4598, 0.6847, 0.7524, 0.6816, 0.7524, 0.6816, 0.7498, 0.6837, 0.7498, 0.6445, 0.3678, 0.6435, 0.3678, 0.6435, 0.3668, 0.6441, 0.3668, 0.6441, 0.3647, 0.6445, 0.3647, 0.6582, 0.6037, 0.6582, 0.6145, 0.6561, 0.6145, 0.6561, 0.7201, 0.6582, 0.7201, 0.6582, 0.7226, 0.6551, 0.7226, 0.6551, 0.6037, 0.6468, 0.4897, 0.6471, 0.4228, 0.6474, 0.4228, 0.6471, 0.5005, 0.6058, 0.6673, 0.6032, 0.6673, 0.6032, 0.6647, 0.6058, 0.6647, 0.6499, 0.5769, 0.6509, 0.5769, 0.6509, 0.7626, 0.6478, 0.7626, 0.6478, 0.76, 0.6499, 0.76, 0.6427, 0.391, 0.6422, 0.391, 0.6422, 0.39, 0.6424, 0.39, 0.6424, 0.3879, 0.6427, 0.3879, 0.4501, 0.9245, 0.3926, 0.9245, 0.4214, 2.083e-08, 0.5726, 0.9249, 0.5652, 0.9249, 0.5652, -8.259e-09, 0.5726, -7.608e-09, 0.5077, 0.9245, 0.4501, 0.9245, 0.4789, 1.58e-08, 0.6335, 0.3585, 0.6335, 0.416, 0.6261, 0.416, 0.6261, 0.3585, 0.6441, 0.4208, 0.641, 0.4208, 0.641, 0.4128, 0.6441, 0.4128, 0.5863, 0.2114, 0.5863, 4.285e-08, 0.6062, 1.188e-06, 0.6062, 0.2114, 0.7677, 0.6963, 0.7677, 0.4849, 0.7704, 0.5274, 0.7704, 0.7388, 0.6062, 0.4228, 0.6062, 0.2114, 0.6261, 0.2114, 0.6261, 0.4228, 0.7718, 0.254, 0.7718, 0.04256, 0.7745, -2.014e-08, 0.7745, 0.2114, 0.646, 0.2733, 0.646, 0.3159, 0.6261, 0.3159, 0.6261, 0.2733, 0.6261, 0.3585, 0.6261, 0.3159, 0.646, 0.3159, 0.646, 0.3585, 0.5863, 0.4228, 0.5863, 0.2114, 0.6062, 0.2114, 0.6062, 0.4228, 0.7718, 0.5079, 0.7718, 0.2965, 0.7745, 0.254, 0.7745, 0.4654, 0.6062, 0.2114, 0.6062, -2.283e-08, 0.6261, 1.122e-06, 0.6261, 0.2114, 0.7677, 0.4423, 0.7677, 0.2309, 0.7704, 0.2734, 0.7704, 0.4849, 0.6261, 0.2733, 0.6261, 0.2306, 0.646, 0.2306, 0.646, 0.2732, 0.646, 0.188, 0.646, 0.2306, 0.6261, 0.2306, 0.6261, 0.188, 0.6946, 0.3388, 0.6865, 0.3388, 0.6865, 2.353e-09, 0.6946, 3.057e-09, 0.7744, 0.6937, 0.7718, 0.6937, 0.7718, 0.5079, 0.7724, 0.5079, 0.7744, 0.5748, 0.3926, 1.0, 0.3905, 0.9999, 0.3905, 0.06705, 0.3913, 0.05426, 0.3913, 0.02171, 0.3926, -3.144e-08, 0.5914, 0.6647, 0.5935, 0.6647, 0.5935, 0.6648, 0.5935, 0.6649, 0.5935, 0.665, 0.5935, 0.6665, 0.5935, 0.6763, 0.5935, 0.7233, 0.5935, 0.7305, 0.5935, 0.7317, 0.5914, 0.7317, 0.5914, 0.6648, 0.5914, 0.6647, 0.6339, 0.416, 0.6365, 0.416, 0.6365, 0.4191, 0.6339, 0.4191, 0.6339, 0.4191, 0.6365, 0.4191, 0.6365, 0.4223, 0.6339, 0.4223, 0.6313, 0.416, 0.6339, 0.416, 0.6339, 0.4191, 0.6313, 0.4191, 0.6391, 0.4191, 0.6365, 0.4191, 0.6365, 0.416, 0.6391, 0.416, 0.6391, 0.4223, 0.6365, 0.4223, 0.6365, 0.4191, 0.6391, 0.4191, 0.6287, 0.4191, 0.6261, 0.4191, 0.6261, 0.416, 0.6287, 0.416, 0.6422, 0.4009, 0.6448, 0.4009, 0.6448, 0.404, 0.6438, 0.404, 0.6422, 0.404, 0.6287, 0.416, 0.6313, 0.416, 0.6313, 0.4191, 0.6287, 0.4191, 0.6422, 0.3978, 0.6448, 0.3978, 0.6448, 0.4009, 0.6445, 0.4009, 0.6422, 0.4009, 0.6261, 0.4191, 0.6287, 0.4191, 0.6287, 0.4223, 0.6261, 0.4223, 0.5914, 0.7317, 0.5892, 0.7317, 0.5892, 0.6647, 0.5914, 0.6647, 0.5914, 0.6812, 0.6313, 0.4223, 0.6287, 0.4223, 0.6287, 0.4191, 0.6313, 0.4191, 0.6339, 0.4223, 0.6338, 0.4223, 0.6313, 0.4223, 0.6313, 0.4191, 0.6315, 0.4191, 0.6339, 0.4191, 0.3304, 0.9981, 0.3282, 0.9981, 0.2702, 0.06705, 0.2702, 0.0345, 0.2695, 0.02171, 0.2695, 0.01969, 0.7593, 0.3388, 0.7562, 0.3388, 0.7562, 8.438e-09, 0.7593, 8.71e-09, 0.7593, 0.6777, 0.7562, 0.6777, 0.7562, 0.3388, 0.7593, 0.3388, 0.7619, 0.6827, 0.7593, 0.6827, 0.7593, 0.3901, 0.7602, 0.3901, 0.7619, 0.4441, 0.7619, 0.3901, 0.7593, 0.3901, 0.7593, 8.71e-09, 0.7608, 8.844e-09, 0.7619, 0.03466, 0.2669, 0.9329, 0.2597, 0.9329, 0.2127, 0.9329, 0.2029, 0.9329, 0.203, 0.9303, 0.2104, 0.9303, 0.2104, 0.0054, 0.203, 0.0054, 0.2024, -1.77e-08, 0.2681, -2.344e-08, 0.2668, 0.0054, 0.2594, 0.0054, 0.2594, 0.9303, 0.2668, 0.9303, 0.6865, 0.4598, 0.6785, 0.4598, 0.6785, 0.1209, 0.6865, 0.1209])
me_cube.materials.append(mat_wood)
me_cube.materials.append(mat_roof)
me_cube.materials.append(mat_solar_panel)
me_cube.update()

# ---- objects
ob_cube = bpy.data.objects.new('Cube', me_cube)

# ---- transforms, parenting, visibility, modifiers, constraints
ob_cube.location = (8.158, 0.0, 0.0)
ob_cube.scale = (8.601, 16.9, 0.5257)

# ---- collection membership
col_collection.objects.link(ob_cube)

# ---- scene / render settings (as saved in the file)
scene.frame_start = 1; scene.frame_end = 250; scene.frame_set(1)
scene.render.engine = 'CYCLES'
scene.cycles.samples = 2
scene.cycles.sampling_pattern = 'TABULATED_SOBOL'
scene.cycles.bake_type = 'DIFFUSE'
scene.eevee.ray_tracing_options.trace_max_roughness = 0.0
bpy.context.view_layer.update()

# ---- added for rendering (the .blend has no active camera and no usable light): camera, sun
cam_auto = bpy.data.cameras.new('AutoCamera')
cam_auto.lens = 50.0
cam_auto.sensor_width = 36.0
cam_auto.clip_end = 1000.0
ob_auto_camera = bpy.data.objects.new('AutoCamera', cam_auto)
scene.collection.objects.link(ob_auto_camera)
ob_auto_camera.location = (48.2716, -48.2753, 40.8147)
ob_auto_camera.rotation_euler = (1.09748, -7.21219e-08, 0.694738)
scene.camera = ob_auto_camera
light_auto_sun = bpy.data.lights.new('AutoSun', 'SUN')
light_auto_sun.energy = 3.0
light_auto_sun.angle = 0.0523599
ob_auto_sun = bpy.data.objects.new('AutoSun', light_auto_sun)
scene.collection.objects.link(ob_auto_sun)
ob_auto_sun.rotation_euler = (0.872665, 0.174533, 0.523599)
bpy.context.view_layer.update()

